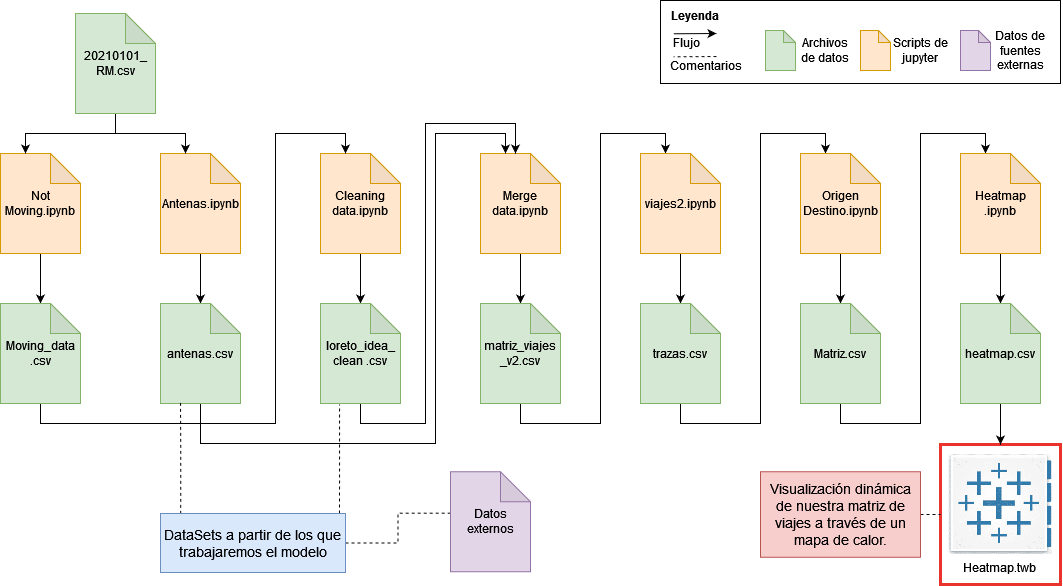

The diagram above was exported from draw.io. Its source (the exported page's mxGraphModel, read from the mxfile embedded in the PNG):
<mxGraphModel dx="1298" dy="670" grid="1" gridSize="10" guides="1" tooltips="1" connect="1" arrows="1" fold="1" page="1" pageScale="1" pageWidth="850" pageHeight="1100" math="0" shadow="0">
  <root>
    <mxCell id="0" />
    <mxCell id="1" parent="0" />
    <mxCell id="2" value="" style="rounded=0;whiteSpace=wrap;html=1;fontSize=14;fillColor=none;strokeColor=#EB332D;strokeWidth=3;" vertex="1" parent="1">
      <mxGeometry x="980" y="481" width="120" height="140" as="geometry" />
    </mxCell>
    <mxCell id="3" style="edgeStyle=orthogonalEdgeStyle;rounded=0;orthogonalLoop=1;jettySize=auto;html=1;exitX=0.5;exitY=1;exitDx=0;exitDy=0;exitPerimeter=0;entryX=0.5;entryY=0;entryDx=0;entryDy=0;entryPerimeter=0;fontSize=14;" edge="1" source="4" target="15" parent="1">
      <mxGeometry relative="1" as="geometry" />
    </mxCell>
    <mxCell id="4" value="Not Moving.ipynb" style="shape=note;whiteSpace=wrap;html=1;backgroundOutline=1;darkOpacity=0.05;fillColor=#ffe6cc;strokeColor=#d79b00;" vertex="1" parent="1">
      <mxGeometry x="40" y="190" width="80" height="100" as="geometry" />
    </mxCell>
    <mxCell id="5" style="edgeStyle=orthogonalEdgeStyle;rounded=0;orthogonalLoop=1;jettySize=auto;html=1;exitX=0.5;exitY=1;exitDx=0;exitDy=0;exitPerimeter=0;entryX=0.5;entryY=0;entryDx=0;entryDy=0;entryPerimeter=0;fontSize=14;" edge="1" source="6" target="17" parent="1">
      <mxGeometry relative="1" as="geometry" />
    </mxCell>
    <mxCell id="6" value="Antenas.ipynb" style="shape=note;whiteSpace=wrap;html=1;backgroundOutline=1;darkOpacity=0.05;fillColor=#ffe6cc;strokeColor=#d79b00;" vertex="1" parent="1">
      <mxGeometry x="200" y="190" width="80" height="100" as="geometry" />
    </mxCell>
    <mxCell id="7" style="edgeStyle=orthogonalEdgeStyle;rounded=0;orthogonalLoop=1;jettySize=auto;html=1;exitX=0.5;exitY=1;exitDx=0;exitDy=0;exitPerimeter=0;entryX=0.5;entryY=0;entryDx=0;entryDy=0;entryPerimeter=0;fontSize=14;" edge="1" source="8" target="19" parent="1">
      <mxGeometry relative="1" as="geometry" />
    </mxCell>
    <mxCell id="8" value="Cleaning data.ipynb" style="shape=note;whiteSpace=wrap;html=1;backgroundOutline=1;darkOpacity=0.05;fillColor=#ffe6cc;strokeColor=#d79b00;" vertex="1" parent="1">
      <mxGeometry x="360" y="190" width="80" height="100" as="geometry" />
    </mxCell>
    <mxCell id="9" style="edgeStyle=orthogonalEdgeStyle;rounded=0;orthogonalLoop=1;jettySize=auto;html=1;exitX=0.5;exitY=1;exitDx=0;exitDy=0;exitPerimeter=0;entryX=0.5;entryY=0;entryDx=0;entryDy=0;entryPerimeter=0;fontSize=14;" edge="1" source="10" target="21" parent="1">
      <mxGeometry relative="1" as="geometry" />
    </mxCell>
    <mxCell id="10" value="Merge data.ipynb" style="shape=note;whiteSpace=wrap;html=1;backgroundOutline=1;darkOpacity=0.05;fillColor=#ffe6cc;strokeColor=#d79b00;" vertex="1" parent="1">
      <mxGeometry x="520" y="190" width="80" height="100" as="geometry" />
    </mxCell>
    <mxCell id="11" style="edgeStyle=orthogonalEdgeStyle;rounded=0;orthogonalLoop=1;jettySize=auto;html=1;exitX=0.5;exitY=1;exitDx=0;exitDy=0;exitPerimeter=0;entryX=0;entryY=0;entryDx=25;entryDy=0;entryPerimeter=0;fontSize=14;" edge="1" source="13" target="4" parent="1">
      <mxGeometry relative="1" as="geometry" />
    </mxCell>
    <mxCell id="12" style="edgeStyle=orthogonalEdgeStyle;rounded=0;orthogonalLoop=1;jettySize=auto;html=1;exitX=0.5;exitY=1;exitDx=0;exitDy=0;exitPerimeter=0;entryX=0;entryY=0;entryDx=25;entryDy=0;entryPerimeter=0;fontSize=14;" edge="1" source="13" target="6" parent="1">
      <mxGeometry relative="1" as="geometry" />
    </mxCell>
    <mxCell id="13" value="20210101_ RM.csv" style="shape=note;whiteSpace=wrap;html=1;backgroundOutline=1;darkOpacity=0.05;fillColor=#d5e8d4;strokeColor=#82b366;" vertex="1" parent="1">
      <mxGeometry x="115" y="50" width="80" height="100" as="geometry" />
    </mxCell>
    <mxCell id="14" style="edgeStyle=orthogonalEdgeStyle;rounded=0;orthogonalLoop=1;jettySize=auto;html=1;exitX=0.5;exitY=1;exitDx=0;exitDy=0;exitPerimeter=0;entryX=0;entryY=0;entryDx=25;entryDy=0;entryPerimeter=0;fontSize=14;" edge="1" source="15" target="8" parent="1">
      <mxGeometry relative="1" as="geometry">
        <Array as="points">
          <mxPoint x="80" y="460" />
          <mxPoint x="315" y="460" />
          <mxPoint x="315" y="170" />
          <mxPoint x="385" y="170" />
        </Array>
      </mxGeometry>
    </mxCell>
    <mxCell id="15" value="Moving_data .csv" style="shape=note;whiteSpace=wrap;html=1;backgroundOutline=1;darkOpacity=0.05;fillColor=#d5e8d4;strokeColor=#82b366;" vertex="1" parent="1">
      <mxGeometry x="40" y="340" width="80" height="100" as="geometry" />
    </mxCell>
    <mxCell id="16" style="edgeStyle=orthogonalEdgeStyle;rounded=0;orthogonalLoop=1;jettySize=auto;html=1;exitX=0.5;exitY=1;exitDx=0;exitDy=0;exitPerimeter=0;entryX=0;entryY=0;entryDx=25;entryDy=0;entryPerimeter=0;fontSize=14;" edge="1" source="17" target="10" parent="1">
      <mxGeometry relative="1" as="geometry">
        <Array as="points">
          <mxPoint x="240" y="480" />
          <mxPoint x="475" y="480" />
          <mxPoint x="475" y="170" />
          <mxPoint x="545" y="170" />
        </Array>
      </mxGeometry>
    </mxCell>
    <mxCell id="17" value="antenas.csv" style="shape=note;whiteSpace=wrap;html=1;backgroundOutline=1;darkOpacity=0.05;fillColor=#d5e8d4;strokeColor=#82b366;" vertex="1" parent="1">
      <mxGeometry x="200" y="340" width="80" height="100" as="geometry" />
    </mxCell>
    <mxCell id="18" style="edgeStyle=orthogonalEdgeStyle;rounded=0;orthogonalLoop=1;jettySize=auto;html=1;exitX=0.5;exitY=1;exitDx=0;exitDy=0;exitPerimeter=0;fontSize=14;" edge="1" source="19" parent="1">
      <mxGeometry relative="1" as="geometry">
        <mxPoint x="555" y="190" as="targetPoint" />
        <Array as="points">
          <mxPoint x="400" y="460" />
          <mxPoint x="465" y="460" />
          <mxPoint x="465" y="160" />
          <mxPoint x="555" y="160" />
          <mxPoint x="555" y="190" />
        </Array>
      </mxGeometry>
    </mxCell>
    <mxCell id="19" value="&lt;div&gt;loreto_idea_&lt;/div&gt;&lt;div&gt;clean .csv&lt;/div&gt;" style="shape=note;whiteSpace=wrap;html=1;backgroundOutline=1;darkOpacity=0.05;fillColor=#d5e8d4;strokeColor=#82b366;" vertex="1" parent="1">
      <mxGeometry x="360" y="340" width="80" height="100" as="geometry" />
    </mxCell>
    <mxCell id="20" style="edgeStyle=orthogonalEdgeStyle;rounded=0;orthogonalLoop=1;jettySize=auto;html=1;exitX=0.5;exitY=1;exitDx=0;exitDy=0;exitPerimeter=0;entryX=0;entryY=0;entryDx=25;entryDy=0;entryPerimeter=0;" edge="1" source="21" target="23" parent="1">
      <mxGeometry relative="1" as="geometry" />
    </mxCell>
    <mxCell id="21" value="&lt;div&gt;matriz_viajes&lt;/div&gt;&lt;div&gt;_v2.csv&lt;/div&gt;" style="shape=note;whiteSpace=wrap;html=1;backgroundOutline=1;darkOpacity=0.05;fillColor=#d5e8d4;strokeColor=#82b366;" vertex="1" parent="1">
      <mxGeometry x="520" y="340" width="80" height="100" as="geometry" />
    </mxCell>
    <mxCell id="22" style="edgeStyle=orthogonalEdgeStyle;rounded=0;orthogonalLoop=1;jettySize=auto;html=1;exitX=0.5;exitY=1;exitDx=0;exitDy=0;exitPerimeter=0;entryX=0.5;entryY=0;entryDx=0;entryDy=0;entryPerimeter=0;" edge="1" source="23" target="25" parent="1">
      <mxGeometry relative="1" as="geometry" />
    </mxCell>
    <mxCell id="23" value="viajes2.ipynb" style="shape=note;whiteSpace=wrap;html=1;backgroundOutline=1;darkOpacity=0.05;fillColor=#ffe6cc;strokeColor=#d79b00;" vertex="1" parent="1">
      <mxGeometry x="680" y="190" width="80" height="100" as="geometry" />
    </mxCell>
    <mxCell id="24" style="edgeStyle=orthogonalEdgeStyle;rounded=0;orthogonalLoop=1;jettySize=auto;html=1;exitX=0.5;exitY=1;exitDx=0;exitDy=0;exitPerimeter=0;entryX=0;entryY=0;entryDx=25;entryDy=0;entryPerimeter=0;" edge="1" source="25" target="27" parent="1">
      <mxGeometry relative="1" as="geometry" />
    </mxCell>
    <mxCell id="25" value="&lt;div&gt;trazas.csv&lt;/div&gt;" style="shape=note;whiteSpace=wrap;html=1;backgroundOutline=1;darkOpacity=0.05;fillColor=#d5e8d4;strokeColor=#82b366;" vertex="1" parent="1">
      <mxGeometry x="680" y="340" width="80" height="100" as="geometry" />
    </mxCell>
    <mxCell id="26" style="edgeStyle=orthogonalEdgeStyle;rounded=0;orthogonalLoop=1;jettySize=auto;html=1;exitX=0.5;exitY=1;exitDx=0;exitDy=0;exitPerimeter=0;entryX=0.5;entryY=0;entryDx=0;entryDy=0;entryPerimeter=0;" edge="1" source="27" target="29" parent="1">
      <mxGeometry relative="1" as="geometry" />
    </mxCell>
    <mxCell id="27" value="&lt;div&gt;Origen&lt;/div&gt;&lt;div&gt;Destino.ipynb&lt;/div&gt;" style="shape=note;whiteSpace=wrap;html=1;backgroundOutline=1;darkOpacity=0.05;fillColor=#ffe6cc;strokeColor=#d79b00;" vertex="1" parent="1">
      <mxGeometry x="840" y="190" width="80" height="100" as="geometry" />
    </mxCell>
    <mxCell id="28" style="edgeStyle=orthogonalEdgeStyle;rounded=0;orthogonalLoop=1;jettySize=auto;html=1;exitX=0.5;exitY=1;exitDx=0;exitDy=0;exitPerimeter=0;entryX=0;entryY=0;entryDx=25;entryDy=0;entryPerimeter=0;" edge="1" source="29" target="31" parent="1">
      <mxGeometry relative="1" as="geometry" />
    </mxCell>
    <mxCell id="29" value="&lt;div&gt;Matriz.csv&lt;/div&gt;" style="shape=note;whiteSpace=wrap;html=1;backgroundOutline=1;darkOpacity=0.05;fillColor=#d5e8d4;strokeColor=#82b366;" vertex="1" parent="1">
      <mxGeometry x="840" y="340" width="80" height="100" as="geometry" />
    </mxCell>
    <mxCell id="30" style="edgeStyle=orthogonalEdgeStyle;rounded=0;orthogonalLoop=1;jettySize=auto;html=1;exitX=0.5;exitY=1;exitDx=0;exitDy=0;exitPerimeter=0;entryX=0.5;entryY=0;entryDx=0;entryDy=0;entryPerimeter=0;" edge="1" source="31" target="33" parent="1">
      <mxGeometry relative="1" as="geometry" />
    </mxCell>
    <mxCell id="31" value="&lt;div&gt;Heatmap&lt;/div&gt;&lt;div&gt;.ipynb&lt;/div&gt;" style="shape=note;whiteSpace=wrap;html=1;backgroundOutline=1;darkOpacity=0.05;fillColor=#ffe6cc;strokeColor=#d79b00;" vertex="1" parent="1">
      <mxGeometry x="1000" y="190" width="80" height="100" as="geometry" />
    </mxCell>
    <mxCell id="32" style="edgeStyle=orthogonalEdgeStyle;rounded=0;orthogonalLoop=1;jettySize=auto;html=1;exitX=0.5;exitY=1;exitDx=0;exitDy=0;exitPerimeter=0;entryX=0.5;entryY=0;entryDx=0;entryDy=0;" edge="1" source="33" target="2" parent="1">
      <mxGeometry relative="1" as="geometry" />
    </mxCell>
    <mxCell id="33" value="&lt;div&gt;heatmap.csv&lt;/div&gt;" style="shape=note;whiteSpace=wrap;html=1;backgroundOutline=1;darkOpacity=0.05;fillColor=#d5e8d4;strokeColor=#82b366;" vertex="1" parent="1">
      <mxGeometry x="1000" y="340" width="80" height="100" as="geometry" />
    </mxCell>
    <mxCell id="34" value="Heatmap.twb" style="shape=image;verticalLabelPosition=bottom;labelBackgroundColor=default;verticalAlign=top;aspect=fixed;imageAspect=0;image=data:image/webp,(base64 omitted: 11240 chars);" vertex="1" parent="1">
      <mxGeometry x="988.4300000000001" y="491" width="103.13" height="100" as="geometry" />
    </mxCell>
    <mxCell id="35" style="edgeStyle=orthogonalEdgeStyle;rounded=0;orthogonalLoop=1;jettySize=auto;html=1;exitX=1;exitY=0.5;exitDx=0;exitDy=0;entryX=0;entryY=0.5;entryDx=0;entryDy=0;fontSize=14;dashed=1;endArrow=none;endFill=0;" edge="1" source="36" target="2" parent="1">
      <mxGeometry relative="1" as="geometry" />
    </mxCell>
    <mxCell id="36" value="Visualización dinámica de nuestra matriz de viajes a través de un mapa de calor." style="rounded=0;whiteSpace=wrap;html=1;fontSize=14;fillColor=#f8cecc;strokeColor=#b85450;" vertex="1" parent="1">
      <mxGeometry x="800" y="508.25" width="160" height="85.5" as="geometry" />
    </mxCell>
    <mxCell id="37" style="edgeStyle=orthogonalEdgeStyle;rounded=0;orthogonalLoop=1;jettySize=auto;html=1;entryX=0.238;entryY=1.01;entryDx=0;entryDy=0;entryPerimeter=0;dashed=1;endArrow=none;endFill=0;" edge="1" source="40" target="19" parent="1">
      <mxGeometry relative="1" as="geometry">
        <Array as="points">
          <mxPoint x="379" y="530" />
          <mxPoint x="379" y="530" />
        </Array>
      </mxGeometry>
    </mxCell>
    <mxCell id="38" style="edgeStyle=orthogonalEdgeStyle;rounded=0;orthogonalLoop=1;jettySize=auto;html=1;entryX=0.25;entryY=0.99;entryDx=0;entryDy=0;entryPerimeter=0;exitX=0.109;exitY=0.006;exitDx=0;exitDy=0;exitPerimeter=0;endArrow=none;endFill=0;dashed=1;" edge="1" source="40" target="17" parent="1">
      <mxGeometry relative="1" as="geometry">
        <mxPoint x="220" y="540" as="sourcePoint" />
      </mxGeometry>
    </mxCell>
    <mxCell id="39" style="edgeStyle=orthogonalEdgeStyle;rounded=0;orthogonalLoop=1;jettySize=auto;html=1;exitX=1;exitY=0.5;exitDx=0;exitDy=0;entryX=0.021;entryY=0.414;entryDx=0;entryDy=0;entryPerimeter=0;dashed=1;endArrow=none;endFill=0;" edge="1" source="40" target="41" parent="1">
      <mxGeometry relative="1" as="geometry" />
    </mxCell>
    <mxCell id="40" value="DataSets a partir de los que trabajaremos el modelo" style="rounded=0;whiteSpace=wrap;html=1;fontSize=14;fillColor=#dae8fc;strokeColor=#6c8ebf;" vertex="1" parent="1">
      <mxGeometry x="200" y="550" width="185" height="59" as="geometry" />
    </mxCell>
    <mxCell id="41" value="Datos externos" style="shape=note;whiteSpace=wrap;html=1;backgroundOutline=1;darkOpacity=0.05;fillColor=#e1d5e7;strokeColor=#9673a6;" vertex="1" parent="1">
      <mxGeometry x="490" y="508.25" width="80" height="100" as="geometry" />
    </mxCell>
    <mxCell id="42" value="" style="rounded=0;whiteSpace=wrap;html=1;" vertex="1" parent="1">
      <mxGeometry x="700" y="37" width="400" height="83" as="geometry" />
    </mxCell>
    <mxCell id="43" value="Leyenda" style="text;html=1;strokeColor=none;fillColor=none;align=center;verticalAlign=middle;whiteSpace=wrap;rounded=0;fontStyle=1;fontSize=12;" vertex="1" parent="1">
      <mxGeometry x="705" y="37" width="60" height="30" as="geometry" />
    </mxCell>
    <mxCell id="44" value="" style="shape=note;whiteSpace=wrap;html=1;backgroundOutline=1;darkOpacity=0.05;fillColor=#d5e8d4;strokeColor=#82b366;size=12;" vertex="1" parent="1">
      <mxGeometry x="805" y="67" width="30" height="40" as="geometry" />
    </mxCell>
    <mxCell id="45" value="" style="shape=note;whiteSpace=wrap;html=1;backgroundOutline=1;darkOpacity=0.05;fillColor=#ffe6cc;strokeColor=#d79b00;size=12;" vertex="1" parent="1">
      <mxGeometry x="900" y="67" width="30" height="40" as="geometry" />
    </mxCell>
    <mxCell id="46" value="" style="shape=note;whiteSpace=wrap;html=1;backgroundOutline=1;darkOpacity=0.05;fillColor=#e1d5e7;strokeColor=#9673a6;size=12;" vertex="1" parent="1">
      <mxGeometry x="1000" y="67" width="30" height="40" as="geometry" />
    </mxCell>
    <mxCell id="47" value="Archivos de datos" style="text;html=1;strokeColor=none;fillColor=none;align=center;verticalAlign=middle;whiteSpace=wrap;rounded=0;fontStyle=0;fontSize=12;" vertex="1" parent="1">
      <mxGeometry x="835" y="72" width="60" height="30" as="geometry" />
    </mxCell>
    <mxCell id="48" value="Scripts de jupyter" style="text;html=1;strokeColor=none;fillColor=none;align=center;verticalAlign=middle;whiteSpace=wrap;rounded=0;fontStyle=0;fontSize=12;" vertex="1" parent="1">
      <mxGeometry x="930" y="72" width="60" height="30" as="geometry" />
    </mxCell>
    <mxCell id="49" value="Datos de fuentes externas" style="text;html=1;strokeColor=none;fillColor=none;align=center;verticalAlign=middle;whiteSpace=wrap;rounded=0;fontStyle=0;fontSize=12;" vertex="1" parent="1">
      <mxGeometry x="1030" y="72" width="60" height="30" as="geometry" />
    </mxCell>
    <mxCell id="50" value="" style="endArrow=none;dashed=1;html=1;strokeWidth=1;rounded=0;fontSize=12;" edge="1" parent="1">
      <mxGeometry width="50" height="50" relative="1" as="geometry">
        <mxPoint x="756" y="92.99999999999989" as="sourcePoint" />
        <mxPoint x="713.0000000000002" y="93.28999999999985" as="targetPoint" />
      </mxGeometry>
    </mxCell>
    <mxCell id="51" value="Comentarios" style="text;html=1;strokeColor=none;fillColor=none;align=center;verticalAlign=middle;whiteSpace=wrap;rounded=0;fontStyle=0;fontSize=12;" vertex="1" parent="1">
      <mxGeometry x="709" y="87" width="73" height="30" as="geometry" />
    </mxCell>
    <mxCell id="52" value="" style="endArrow=none;html=1;strokeWidth=1;rounded=0;fontSize=12;endFill=0;startArrow=classic;startFill=1;" edge="1" parent="1">
      <mxGeometry width="50" height="50" relative="1" as="geometry">
        <mxPoint x="756" y="70" as="sourcePoint" />
        <mxPoint x="713.0000000000002" y="70.28999999999996" as="targetPoint" />
      </mxGeometry>
    </mxCell>
    <mxCell id="53" value="Flujo" style="text;html=1;strokeColor=none;fillColor=none;align=center;verticalAlign=middle;whiteSpace=wrap;rounded=0;fontStyle=0;fontSize=12;" vertex="1" parent="1">
      <mxGeometry x="690" y="64" width="73" height="30" as="geometry" />
    </mxCell>
  </root>
</mxGraphModel>